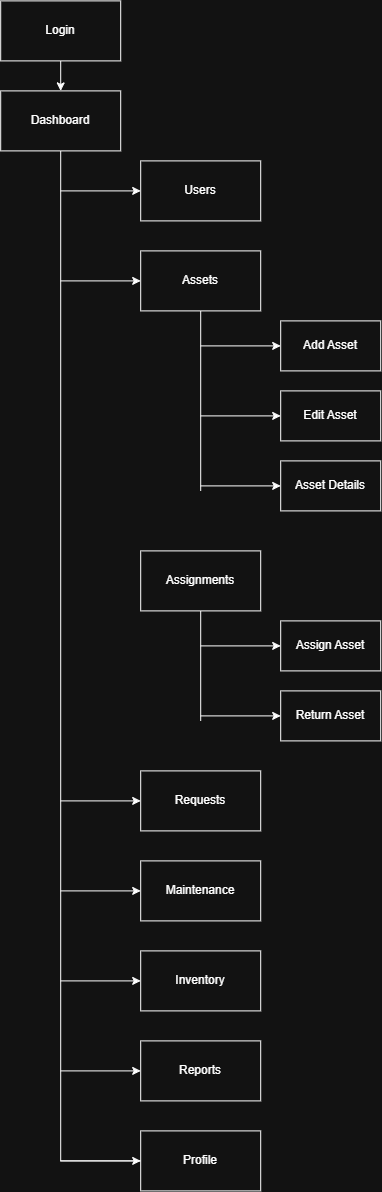

The diagram above was exported from draw.io. Its source (the exported page's mxGraphModel, read from the mxfile embedded in the PNG):
<mxGraphModel dx="1935" dy="1158" grid="1" gridSize="10" guides="1" tooltips="1" connect="1" arrows="1" fold="1" page="1" pageScale="1" pageWidth="850" pageHeight="1100" math="0" shadow="0">
  <root>
    <mxCell id="0" />
    <mxCell id="1" parent="0" />
    <mxCell id="MqcEf3bieTGESGjbtezR-16" edge="1" parent="1" source="MqcEf3bieTGESGjbtezR-1" style="edgeStyle=orthogonalEdgeStyle;rounded=0;orthogonalLoop=1;jettySize=auto;html=1;exitX=0.5;exitY=1;exitDx=0;exitDy=0;entryX=0.5;entryY=0;entryDx=0;entryDy=0;" target="MqcEf3bieTGESGjbtezR-2">
      <mxGeometry relative="1" as="geometry" />
    </mxCell>
    <mxCell id="MqcEf3bieTGESGjbtezR-1" parent="1" style="rounded=0;whiteSpace=wrap;html=1;" value="Login" vertex="1">
      <mxGeometry height="60" width="120" x="80" y="40" as="geometry" />
    </mxCell>
    <mxCell id="MqcEf3bieTGESGjbtezR-18" edge="1" parent="1" source="MqcEf3bieTGESGjbtezR-2" style="edgeStyle=orthogonalEdgeStyle;rounded=0;orthogonalLoop=1;jettySize=auto;html=1;exitX=0.5;exitY=1;exitDx=0;exitDy=0;entryX=0;entryY=0.5;entryDx=0;entryDy=0;" target="MqcEf3bieTGESGjbtezR-15">
      <mxGeometry relative="1" as="geometry" />
    </mxCell>
    <mxCell id="MqcEf3bieTGESGjbtezR-2" parent="1" style="rounded=0;whiteSpace=wrap;html=1;" value="Dashboard" vertex="1">
      <mxGeometry height="60" width="120" x="80" y="130" as="geometry" />
    </mxCell>
    <mxCell id="MqcEf3bieTGESGjbtezR-20" edge="1" parent="1" source="MqcEf3bieTGESGjbtezR-3" style="edgeStyle=orthogonalEdgeStyle;rounded=0;orthogonalLoop=1;jettySize=auto;html=1;exitX=0;exitY=0.5;exitDx=0;exitDy=0;startArrow=classic;startFill=1;endArrow=none;endFill=0;">
      <mxGeometry relative="1" as="geometry">
        <mxPoint x="140" y="230" as="targetPoint" />
      </mxGeometry>
    </mxCell>
    <mxCell id="MqcEf3bieTGESGjbtezR-3" parent="1" style="rounded=0;whiteSpace=wrap;html=1;" value="Users" vertex="1">
      <mxGeometry height="60" width="120" x="220" y="200" as="geometry" />
    </mxCell>
    <mxCell id="MqcEf3bieTGESGjbtezR-22" edge="1" parent="1" source="MqcEf3bieTGESGjbtezR-4" style="edgeStyle=orthogonalEdgeStyle;rounded=0;orthogonalLoop=1;jettySize=auto;html=1;startArrow=classic;startFill=1;endArrow=none;endFill=0;">
      <mxGeometry relative="1" as="geometry">
        <mxPoint x="140" y="320" as="targetPoint" />
      </mxGeometry>
    </mxCell>
    <mxCell id="MqcEf3bieTGESGjbtezR-23" edge="1" parent="1" source="MqcEf3bieTGESGjbtezR-4" style="edgeStyle=orthogonalEdgeStyle;rounded=0;orthogonalLoop=1;jettySize=auto;html=1;endArrow=none;endFill=0;">
      <mxGeometry relative="1" as="geometry">
        <mxPoint x="280" y="530" as="targetPoint" />
      </mxGeometry>
    </mxCell>
    <mxCell id="MqcEf3bieTGESGjbtezR-4" parent="1" style="rounded=0;whiteSpace=wrap;html=1;" value="Assets" vertex="1">
      <mxGeometry height="60" width="120" x="220" y="290" as="geometry" />
    </mxCell>
    <mxCell id="MqcEf3bieTGESGjbtezR-26" edge="1" parent="1" source="MqcEf3bieTGESGjbtezR-5" style="edgeStyle=orthogonalEdgeStyle;rounded=0;orthogonalLoop=1;jettySize=auto;html=1;startArrow=classic;startFill=1;endArrow=none;endFill=0;">
      <mxGeometry relative="1" as="geometry">
        <mxPoint x="280" y="385" as="targetPoint" />
      </mxGeometry>
    </mxCell>
    <mxCell id="MqcEf3bieTGESGjbtezR-5" parent="1" style="rounded=0;whiteSpace=wrap;html=1;" value="Add Asset" vertex="1">
      <mxGeometry height="50" width="100" x="360" y="360" as="geometry" />
    </mxCell>
    <mxCell id="MqcEf3bieTGESGjbtezR-25" edge="1" parent="1" source="MqcEf3bieTGESGjbtezR-6" style="edgeStyle=orthogonalEdgeStyle;rounded=0;orthogonalLoop=1;jettySize=auto;html=1;startArrow=classic;startFill=1;endArrow=none;endFill=0;">
      <mxGeometry relative="1" as="geometry">
        <mxPoint x="280" y="455" as="targetPoint" />
      </mxGeometry>
    </mxCell>
    <mxCell id="MqcEf3bieTGESGjbtezR-6" parent="1" style="rounded=0;whiteSpace=wrap;html=1;" value="Edit Asset" vertex="1">
      <mxGeometry height="50" width="100" x="360" y="430" as="geometry" />
    </mxCell>
    <mxCell id="MqcEf3bieTGESGjbtezR-24" edge="1" parent="1" source="MqcEf3bieTGESGjbtezR-7" style="edgeStyle=orthogonalEdgeStyle;rounded=0;orthogonalLoop=1;jettySize=auto;html=1;startArrow=classic;startFill=1;endArrow=none;endFill=0;">
      <mxGeometry relative="1" as="geometry">
        <mxPoint x="280" y="525" as="targetPoint" />
      </mxGeometry>
    </mxCell>
    <mxCell id="MqcEf3bieTGESGjbtezR-7" parent="1" style="rounded=0;whiteSpace=wrap;html=1;" value="Asset Details" vertex="1">
      <mxGeometry height="50" width="100" x="360" y="500" as="geometry" />
    </mxCell>
    <mxCell id="MqcEf3bieTGESGjbtezR-29" edge="1" parent="1" source="MqcEf3bieTGESGjbtezR-8" style="edgeStyle=orthogonalEdgeStyle;rounded=0;orthogonalLoop=1;jettySize=auto;html=1;endArrow=none;endFill=0;">
      <mxGeometry relative="1" as="geometry">
        <mxPoint x="280" y="760" as="targetPoint" />
      </mxGeometry>
    </mxCell>
    <mxCell id="MqcEf3bieTGESGjbtezR-8" parent="1" style="rounded=0;whiteSpace=wrap;html=1;" value="Assignments" vertex="1">
      <mxGeometry height="60" width="120" x="220" y="590" as="geometry" />
    </mxCell>
    <mxCell id="MqcEf3bieTGESGjbtezR-31" edge="1" parent="1" source="MqcEf3bieTGESGjbtezR-9" style="edgeStyle=orthogonalEdgeStyle;rounded=0;orthogonalLoop=1;jettySize=auto;html=1;startArrow=classic;startFill=1;endArrow=none;endFill=0;">
      <mxGeometry relative="1" as="geometry">
        <mxPoint x="280" y="685" as="targetPoint" />
      </mxGeometry>
    </mxCell>
    <mxCell id="MqcEf3bieTGESGjbtezR-9" parent="1" style="rounded=0;whiteSpace=wrap;html=1;" value="Assign Asset" vertex="1">
      <mxGeometry height="50" width="100" x="360" y="660" as="geometry" />
    </mxCell>
    <mxCell id="MqcEf3bieTGESGjbtezR-30" edge="1" parent="1" source="MqcEf3bieTGESGjbtezR-10" style="edgeStyle=orthogonalEdgeStyle;rounded=0;orthogonalLoop=1;jettySize=auto;html=1;endArrow=none;endFill=0;startArrow=classic;startFill=1;">
      <mxGeometry relative="1" as="geometry">
        <mxPoint x="280" y="755" as="targetPoint" />
      </mxGeometry>
    </mxCell>
    <mxCell id="MqcEf3bieTGESGjbtezR-10" parent="1" style="rounded=0;whiteSpace=wrap;html=1;" value="Return Asset" vertex="1">
      <mxGeometry height="50" width="100" x="360" y="730" as="geometry" />
    </mxCell>
    <mxCell id="MqcEf3bieTGESGjbtezR-32" edge="1" parent="1" source="MqcEf3bieTGESGjbtezR-11" style="edgeStyle=orthogonalEdgeStyle;rounded=0;orthogonalLoop=1;jettySize=auto;html=1;endArrow=none;endFill=0;startArrow=classic;startFill=1;">
      <mxGeometry relative="1" as="geometry">
        <mxPoint x="140" y="840" as="targetPoint" />
      </mxGeometry>
    </mxCell>
    <mxCell id="MqcEf3bieTGESGjbtezR-11" parent="1" style="rounded=0;whiteSpace=wrap;html=1;" value="Requests" vertex="1">
      <mxGeometry height="60" width="120" x="220" y="810" as="geometry" />
    </mxCell>
    <mxCell id="MqcEf3bieTGESGjbtezR-33" edge="1" parent="1" source="MqcEf3bieTGESGjbtezR-12" style="edgeStyle=orthogonalEdgeStyle;rounded=0;orthogonalLoop=1;jettySize=auto;html=1;startArrow=classic;startFill=1;endArrow=none;endFill=0;">
      <mxGeometry relative="1" as="geometry">
        <mxPoint x="140" y="930" as="targetPoint" />
      </mxGeometry>
    </mxCell>
    <mxCell id="MqcEf3bieTGESGjbtezR-12" parent="1" style="rounded=0;whiteSpace=wrap;html=1;" value="Maintenance" vertex="1">
      <mxGeometry height="60" width="120" x="220" y="900" as="geometry" />
    </mxCell>
    <mxCell id="MqcEf3bieTGESGjbtezR-34" edge="1" parent="1" source="MqcEf3bieTGESGjbtezR-13" style="edgeStyle=orthogonalEdgeStyle;rounded=0;orthogonalLoop=1;jettySize=auto;html=1;endArrow=none;endFill=0;startArrow=classic;startFill=1;">
      <mxGeometry relative="1" as="geometry">
        <mxPoint x="140" y="1020" as="targetPoint" />
      </mxGeometry>
    </mxCell>
    <mxCell id="MqcEf3bieTGESGjbtezR-13" parent="1" style="rounded=0;whiteSpace=wrap;html=1;" value="Inventory" vertex="1">
      <mxGeometry height="60" width="120" x="220" y="990" as="geometry" />
    </mxCell>
    <mxCell id="MqcEf3bieTGESGjbtezR-28" edge="1" parent="1" source="MqcEf3bieTGESGjbtezR-14" style="edgeStyle=orthogonalEdgeStyle;rounded=0;orthogonalLoop=1;jettySize=auto;html=1;startArrow=classic;startFill=1;endArrow=none;endFill=0;">
      <mxGeometry relative="1" as="geometry">
        <mxPoint x="140" y="1110" as="targetPoint" />
      </mxGeometry>
    </mxCell>
    <mxCell id="MqcEf3bieTGESGjbtezR-14" parent="1" style="rounded=0;whiteSpace=wrap;html=1;" value="Reports" vertex="1">
      <mxGeometry height="60" width="120" x="220" y="1080" as="geometry" />
    </mxCell>
    <mxCell id="MqcEf3bieTGESGjbtezR-27" edge="1" parent="1" source="MqcEf3bieTGESGjbtezR-15" style="edgeStyle=orthogonalEdgeStyle;rounded=0;orthogonalLoop=1;jettySize=auto;html=1;endArrow=none;endFill=0;">
      <mxGeometry relative="1" as="geometry">
        <mxPoint x="140" y="1200" as="targetPoint" />
      </mxGeometry>
    </mxCell>
    <mxCell id="MqcEf3bieTGESGjbtezR-15" parent="1" style="rounded=0;whiteSpace=wrap;html=1;" value="Profile" vertex="1">
      <mxGeometry height="60" width="120" x="220" y="1170" as="geometry" />
    </mxCell>
  </root>
</mxGraphModel>